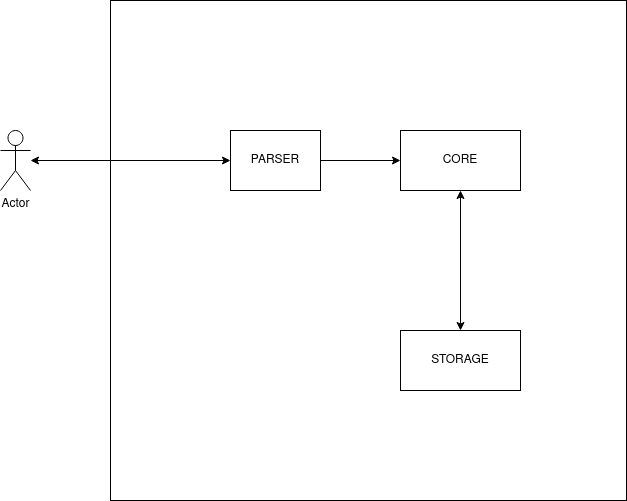

The diagram above was exported from draw.io. Its source (the exported page's mxGraphModel, read from the mxfile embedded in the PNG):
<mxGraphModel dx="1350" dy="764" grid="1" gridSize="10" guides="1" tooltips="1" connect="1" arrows="1" fold="1" page="1" pageScale="1" pageWidth="827" pageHeight="1169" math="0" shadow="0">
  <root>
    <mxCell id="0" />
    <mxCell id="1" parent="0" />
    <mxCell id="Et9cdXS4hplbqBvhF2Ra-1" value="" style="rounded=0;whiteSpace=wrap;html=1;" vertex="1" parent="1">
      <mxGeometry x="210" y="80" width="516" height="500" as="geometry" />
    </mxCell>
    <mxCell id="Et9cdXS4hplbqBvhF2Ra-2" value="CORE" style="rounded=0;whiteSpace=wrap;html=1;" vertex="1" parent="1">
      <mxGeometry x="500" y="210" width="120" height="60" as="geometry" />
    </mxCell>
    <mxCell id="Et9cdXS4hplbqBvhF2Ra-3" value="PARSER" style="rounded=0;whiteSpace=wrap;html=1;" vertex="1" parent="1">
      <mxGeometry x="330" y="210" width="90" height="60" as="geometry" />
    </mxCell>
    <mxCell id="Et9cdXS4hplbqBvhF2Ra-4" value="STORAGE" style="rounded=0;whiteSpace=wrap;html=1;" vertex="1" parent="1">
      <mxGeometry x="500" y="410" width="120" height="60" as="geometry" />
    </mxCell>
    <mxCell id="Et9cdXS4hplbqBvhF2Ra-5" value="" style="endArrow=classic;html=1;entryX=0;entryY=0.5;entryDx=0;entryDy=0;exitX=1;exitY=0.5;exitDx=0;exitDy=0;" edge="1" parent="1" source="Et9cdXS4hplbqBvhF2Ra-3" target="Et9cdXS4hplbqBvhF2Ra-2">
      <mxGeometry width="50" height="50" relative="1" as="geometry">
        <mxPoint x="330" y="420" as="sourcePoint" />
        <mxPoint x="380" y="370" as="targetPoint" />
      </mxGeometry>
    </mxCell>
    <mxCell id="Et9cdXS4hplbqBvhF2Ra-6" value="" style="endArrow=classic;startArrow=classic;html=1;" edge="1" parent="1" source="Et9cdXS4hplbqBvhF2Ra-4" target="Et9cdXS4hplbqBvhF2Ra-2">
      <mxGeometry width="50" height="50" relative="1" as="geometry">
        <mxPoint x="540" y="360" as="sourcePoint" />
        <mxPoint x="590" y="310" as="targetPoint" />
      </mxGeometry>
    </mxCell>
    <mxCell id="Et9cdXS4hplbqBvhF2Ra-7" value="Actor" style="shape=umlActor;verticalLabelPosition=bottom;verticalAlign=top;html=1;outlineConnect=0;" vertex="1" parent="1">
      <mxGeometry x="100" y="210" width="30" height="60" as="geometry" />
    </mxCell>
    <mxCell id="Et9cdXS4hplbqBvhF2Ra-10" value="" style="endArrow=classic;startArrow=classic;html=1;exitX=0;exitY=0.5;exitDx=0;exitDy=0;" edge="1" parent="1" source="Et9cdXS4hplbqBvhF2Ra-3" target="Et9cdXS4hplbqBvhF2Ra-7">
      <mxGeometry width="50" height="50" relative="1" as="geometry">
        <mxPoint x="230" y="340" as="sourcePoint" />
        <mxPoint x="230" y="200" as="targetPoint" />
      </mxGeometry>
    </mxCell>
  </root>
</mxGraphModel>